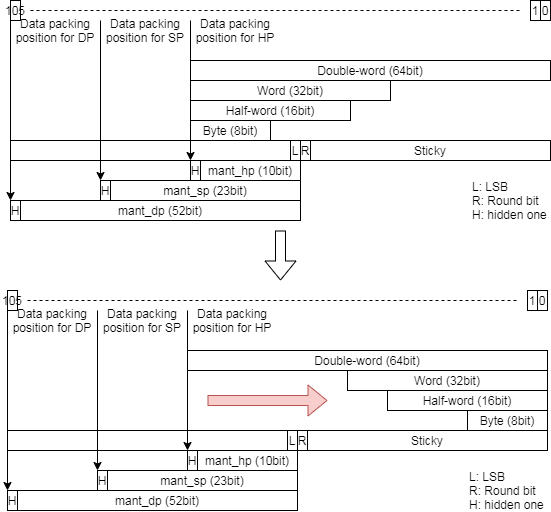

The diagram above was exported from draw.io. Its source (the exported page's mxGraphModel, read from the mxfile embedded in the PNG):
<mxGraphModel dx="1086" dy="-362" grid="1" gridSize="10" guides="1" tooltips="1" connect="0" arrows="0" fold="1" page="1" pageScale="1" pageWidth="827" pageHeight="1169" background="#ffffff" math="0" shadow="0">
  <root>
    <mxCell id="0" />
    <mxCell id="1" parent="0" />
    <mxCell id="2" value="" style="group" vertex="1" connectable="0" parent="1">
      <mxGeometry x="140" y="1790" width="543" height="510" as="geometry" />
    </mxCell>
    <mxCell id="3" value="" style="group" vertex="1" connectable="0" parent="2">
      <mxGeometry x="3" width="540" height="220" as="geometry" />
    </mxCell>
    <mxCell id="4" value="Double-word (64bit)" style="rounded=0;whiteSpace=wrap;html=1;" vertex="1" parent="3">
      <mxGeometry x="180" y="60" width="360" height="20" as="geometry" />
    </mxCell>
    <mxCell id="5" value="Word (32bit)" style="rounded=0;whiteSpace=wrap;html=1;" vertex="1" parent="3">
      <mxGeometry x="180" y="80" width="200" height="20" as="geometry" />
    </mxCell>
    <mxCell id="6" value="Half-word (16bit)" style="rounded=0;whiteSpace=wrap;html=1;" vertex="1" parent="3">
      <mxGeometry x="180" y="100" width="160" height="20" as="geometry" />
    </mxCell>
    <mxCell id="7" value="Byte (8bit)" style="rounded=0;whiteSpace=wrap;html=1;" vertex="1" parent="3">
      <mxGeometry x="180" y="120" width="80" height="20" as="geometry" />
    </mxCell>
    <mxCell id="8" value="L" style="rounded=0;whiteSpace=wrap;html=1;" vertex="1" parent="3">
      <mxGeometry x="280" y="140" width="10" height="20" as="geometry" />
    </mxCell>
    <mxCell id="9" value="R" style="rounded=0;whiteSpace=wrap;html=1;" vertex="1" parent="3">
      <mxGeometry x="290" y="140" width="10" height="20" as="geometry" />
    </mxCell>
    <mxCell id="10" value="Sticky" style="rounded=0;whiteSpace=wrap;html=1;" vertex="1" parent="3">
      <mxGeometry x="300" y="140" width="240" height="20" as="geometry" />
    </mxCell>
    <mxCell id="11" value="mant_hp (10bit)" style="rounded=0;whiteSpace=wrap;html=1;" vertex="1" parent="3">
      <mxGeometry x="190" y="160" width="100" height="20" as="geometry" />
    </mxCell>
    <mxCell id="12" value="mant_sp (23bit)" style="rounded=0;whiteSpace=wrap;html=1;" vertex="1" parent="3">
      <mxGeometry x="100" y="180" width="190" height="20" as="geometry" />
    </mxCell>
    <mxCell id="13" value="mant_dp (52bit)" style="rounded=0;whiteSpace=wrap;html=1;" vertex="1" parent="3">
      <mxGeometry x="10" y="200" width="280" height="20" as="geometry" />
    </mxCell>
    <mxCell id="14" value="" style="rounded=0;whiteSpace=wrap;html=1;" vertex="1" parent="3">
      <mxGeometry y="140" width="280" height="20" as="geometry" />
    </mxCell>
    <mxCell id="15" value="H" style="rounded=0;whiteSpace=wrap;html=1;" vertex="1" parent="3">
      <mxGeometry y="200" width="10" height="20" as="geometry" />
    </mxCell>
    <mxCell id="16" value="H" style="rounded=0;whiteSpace=wrap;html=1;" vertex="1" parent="3">
      <mxGeometry x="90" y="180" width="10" height="20" as="geometry" />
    </mxCell>
    <mxCell id="17" value="H" style="rounded=0;whiteSpace=wrap;html=1;" vertex="1" parent="3">
      <mxGeometry x="180" y="160" width="10" height="20" as="geometry" />
    </mxCell>
    <mxCell id="18" value="L: LSB&lt;br&gt;R: Round bit&lt;br&gt;H: hidden one" style="text;html=1;strokeColor=none;fillColor=none;align=left;verticalAlign=middle;whiteSpace=wrap;rounded=0;" vertex="1" parent="3">
      <mxGeometry x="460" y="180" width="80" height="40" as="geometry" />
    </mxCell>
    <mxCell id="19" value="" style="endArrow=classic;html=1;exitX=0;exitY=0;exitDx=0;exitDy=0;entryX=0;entryY=0;entryDx=0;entryDy=0;" edge="1" parent="3" source="22" target="17">
      <mxGeometry width="50" height="50" relative="1" as="geometry">
        <mxPoint x="170" y="130" as="sourcePoint" />
        <mxPoint x="150" y="90" as="targetPoint" />
      </mxGeometry>
    </mxCell>
    <mxCell id="20" value="" style="endArrow=classic;html=1;exitX=0;exitY=0;exitDx=0;exitDy=0;entryX=0;entryY=0;entryDx=0;entryDy=0;" edge="1" parent="3" source="23" target="16">
      <mxGeometry width="50" height="50" relative="1" as="geometry">
        <mxPoint x="-10" as="sourcePoint" />
        <mxPoint x="80" y="70" as="targetPoint" />
      </mxGeometry>
    </mxCell>
    <mxCell id="21" value="" style="endArrow=classic;html=1;exitX=0;exitY=0;exitDx=0;exitDy=0;entryX=0;entryY=0;entryDx=0;entryDy=0;" edge="1" parent="3" source="24" target="15">
      <mxGeometry width="50" height="50" relative="1" as="geometry">
        <mxPoint x="-241" y="200" as="sourcePoint" />
        <mxPoint x="-190" y="100" as="targetPoint" />
      </mxGeometry>
    </mxCell>
    <mxCell id="22" value="Data packing position for HP" style="text;html=1;strokeColor=none;fillColor=none;align=center;verticalAlign=middle;whiteSpace=wrap;rounded=0;" vertex="1" parent="3">
      <mxGeometry x="180" y="20" width="90" height="20" as="geometry" />
    </mxCell>
    <mxCell id="23" value="Data packing position for SP" style="text;html=1;strokeColor=none;fillColor=none;align=center;verticalAlign=middle;whiteSpace=wrap;rounded=0;" vertex="1" parent="3">
      <mxGeometry x="90" y="20" width="90" height="20" as="geometry" />
    </mxCell>
    <mxCell id="24" value="Data packing position for DP" style="text;html=1;strokeColor=none;fillColor=none;align=center;verticalAlign=middle;whiteSpace=wrap;rounded=0;" vertex="1" parent="3">
      <mxGeometry y="20" width="90" height="20" as="geometry" />
    </mxCell>
    <mxCell id="25" value="0" style="text;html=1;fillColor=none;align=center;verticalAlign=middle;whiteSpace=wrap;rounded=0;strokeColor=#000000;" vertex="1" parent="3">
      <mxGeometry x="530" width="10" height="20" as="geometry" />
    </mxCell>
    <mxCell id="26" value="1" style="text;html=1;fillColor=none;align=center;verticalAlign=middle;whiteSpace=wrap;rounded=0;strokeColor=#000000;" vertex="1" parent="3">
      <mxGeometry x="520" width="10" height="20" as="geometry" />
    </mxCell>
    <mxCell id="27" value="105" style="text;html=1;fillColor=none;align=center;verticalAlign=middle;whiteSpace=wrap;rounded=0;strokeColor=#000000;" vertex="1" parent="3">
      <mxGeometry width="10" height="20" as="geometry" />
    </mxCell>
    <mxCell id="28" value="" style="endArrow=none;dashed=1;html=1;" edge="1" parent="3">
      <mxGeometry width="50" height="50" relative="1" as="geometry">
        <mxPoint x="20" y="10" as="sourcePoint" />
        <mxPoint x="510" y="10" as="targetPoint" />
      </mxGeometry>
    </mxCell>
    <mxCell id="29" value="" style="shape=flexArrow;endArrow=classic;html=1;" edge="1" parent="2">
      <mxGeometry width="50" height="50" relative="1" as="geometry">
        <mxPoint x="273" y="230" as="sourcePoint" />
        <mxPoint x="273" y="280" as="targetPoint" />
      </mxGeometry>
    </mxCell>
    <mxCell id="30" value="" style="shape=flexArrow;endArrow=classic;html=1;fillColor=#f8cecc;strokeColor=#b85450;" edge="1" parent="2">
      <mxGeometry width="50" height="50" relative="1" as="geometry">
        <mxPoint x="200" y="400" as="sourcePoint" />
        <mxPoint x="320" y="400" as="targetPoint" />
      </mxGeometry>
    </mxCell>
    <mxCell id="31" value="Double-word (64bit)" style="rounded=0;whiteSpace=wrap;html=1;" vertex="1" parent="2">
      <mxGeometry x="180" y="350" width="360" height="20" as="geometry" />
    </mxCell>
    <mxCell id="32" value="Word (32bit)" style="rounded=0;whiteSpace=wrap;html=1;" vertex="1" parent="2">
      <mxGeometry x="340" y="370" width="200" height="20" as="geometry" />
    </mxCell>
    <mxCell id="33" value="Half-word (16bit)" style="rounded=0;whiteSpace=wrap;html=1;" vertex="1" parent="2">
      <mxGeometry x="380" y="390" width="160" height="20" as="geometry" />
    </mxCell>
    <mxCell id="34" value="Byte (8bit)" style="rounded=0;whiteSpace=wrap;html=1;" vertex="1" parent="2">
      <mxGeometry x="460" y="410" width="80" height="20" as="geometry" />
    </mxCell>
    <mxCell id="35" value="L" style="rounded=0;whiteSpace=wrap;html=1;" vertex="1" parent="2">
      <mxGeometry x="280" y="430" width="10" height="20" as="geometry" />
    </mxCell>
    <mxCell id="36" value="R" style="rounded=0;whiteSpace=wrap;html=1;" vertex="1" parent="2">
      <mxGeometry x="290" y="430" width="10" height="20" as="geometry" />
    </mxCell>
    <mxCell id="37" value="Sticky" style="rounded=0;whiteSpace=wrap;html=1;" vertex="1" parent="2">
      <mxGeometry x="300" y="430" width="240" height="20" as="geometry" />
    </mxCell>
    <mxCell id="38" value="mant_hp (10bit)" style="rounded=0;whiteSpace=wrap;html=1;" vertex="1" parent="2">
      <mxGeometry x="190" y="450" width="100" height="20" as="geometry" />
    </mxCell>
    <mxCell id="39" value="mant_sp (23bit)" style="rounded=0;whiteSpace=wrap;html=1;" vertex="1" parent="2">
      <mxGeometry x="100" y="470" width="190" height="20" as="geometry" />
    </mxCell>
    <mxCell id="40" value="mant_dp (52bit)" style="rounded=0;whiteSpace=wrap;html=1;" vertex="1" parent="2">
      <mxGeometry x="10" y="490" width="280" height="20" as="geometry" />
    </mxCell>
    <mxCell id="41" value="" style="rounded=0;whiteSpace=wrap;html=1;" vertex="1" parent="2">
      <mxGeometry y="430" width="280" height="20" as="geometry" />
    </mxCell>
    <mxCell id="42" value="H" style="rounded=0;whiteSpace=wrap;html=1;" vertex="1" parent="2">
      <mxGeometry y="490" width="10" height="20" as="geometry" />
    </mxCell>
    <mxCell id="43" value="H" style="rounded=0;whiteSpace=wrap;html=1;" vertex="1" parent="2">
      <mxGeometry x="90" y="470" width="10" height="20" as="geometry" />
    </mxCell>
    <mxCell id="44" value="H" style="rounded=0;whiteSpace=wrap;html=1;" vertex="1" parent="2">
      <mxGeometry x="180" y="450" width="10" height="20" as="geometry" />
    </mxCell>
    <mxCell id="45" value="L: LSB&lt;br&gt;R: Round bit&lt;br&gt;H: hidden one" style="text;html=1;strokeColor=none;fillColor=none;align=left;verticalAlign=middle;whiteSpace=wrap;rounded=0;" vertex="1" parent="2">
      <mxGeometry x="460" y="470" width="80" height="40" as="geometry" />
    </mxCell>
    <mxCell id="46" value="" style="endArrow=classic;html=1;exitX=0;exitY=0;exitDx=0;exitDy=0;entryX=0;entryY=0;entryDx=0;entryDy=0;" edge="1" parent="2" source="49" target="44">
      <mxGeometry y="290" width="50" height="50" as="geometry">
        <mxPoint x="170" y="420" as="sourcePoint" />
        <mxPoint x="150" y="380" as="targetPoint" />
      </mxGeometry>
    </mxCell>
    <mxCell id="47" value="" style="endArrow=classic;html=1;exitX=0;exitY=0;exitDx=0;exitDy=0;entryX=0;entryY=0;entryDx=0;entryDy=0;" edge="1" parent="2" source="50" target="43">
      <mxGeometry y="290" width="50" height="50" as="geometry">
        <mxPoint x="-10" y="290" as="sourcePoint" />
        <mxPoint x="80" y="360" as="targetPoint" />
      </mxGeometry>
    </mxCell>
    <mxCell id="48" value="" style="endArrow=classic;html=1;exitX=0;exitY=0;exitDx=0;exitDy=0;entryX=0;entryY=0;entryDx=0;entryDy=0;" edge="1" parent="2" source="51" target="42">
      <mxGeometry y="290" width="50" height="50" as="geometry">
        <mxPoint x="-241" y="490" as="sourcePoint" />
        <mxPoint x="-190" y="390" as="targetPoint" />
      </mxGeometry>
    </mxCell>
    <mxCell id="49" value="Data packing position for HP" style="text;html=1;strokeColor=none;fillColor=none;align=center;verticalAlign=middle;whiteSpace=wrap;rounded=0;" vertex="1" parent="2">
      <mxGeometry x="180" y="310" width="90" height="20" as="geometry" />
    </mxCell>
    <mxCell id="50" value="Data packing position for SP" style="text;html=1;strokeColor=none;fillColor=none;align=center;verticalAlign=middle;whiteSpace=wrap;rounded=0;" vertex="1" parent="2">
      <mxGeometry x="90" y="310" width="90" height="20" as="geometry" />
    </mxCell>
    <mxCell id="51" value="Data packing position for DP" style="text;html=1;strokeColor=none;fillColor=none;align=center;verticalAlign=middle;whiteSpace=wrap;rounded=0;" vertex="1" parent="2">
      <mxGeometry y="310" width="90" height="20" as="geometry" />
    </mxCell>
    <mxCell id="52" value="0" style="text;html=1;fillColor=none;align=center;verticalAlign=middle;whiteSpace=wrap;rounded=0;strokeColor=#000000;" vertex="1" parent="2">
      <mxGeometry x="530" y="290" width="10" height="20" as="geometry" />
    </mxCell>
    <mxCell id="53" value="1" style="text;html=1;fillColor=none;align=center;verticalAlign=middle;whiteSpace=wrap;rounded=0;strokeColor=#000000;" vertex="1" parent="2">
      <mxGeometry x="520" y="290" width="10" height="20" as="geometry" />
    </mxCell>
    <mxCell id="54" value="105" style="text;html=1;fillColor=none;align=center;verticalAlign=middle;whiteSpace=wrap;rounded=0;strokeColor=#000000;" vertex="1" parent="2">
      <mxGeometry y="290" width="10" height="20" as="geometry" />
    </mxCell>
    <mxCell id="55" value="" style="endArrow=none;dashed=1;html=1;" edge="1" parent="2">
      <mxGeometry y="290" width="50" height="50" as="geometry">
        <mxPoint x="20" y="300" as="sourcePoint" />
        <mxPoint x="510" y="300" as="targetPoint" />
      </mxGeometry>
    </mxCell>
  </root>
</mxGraphModel>